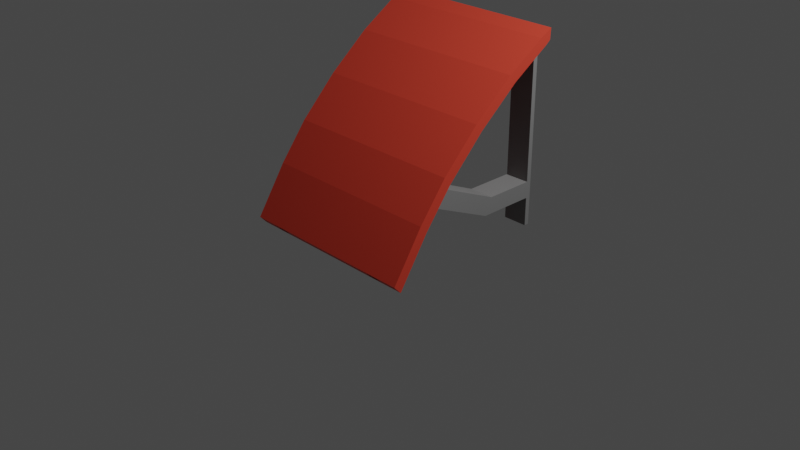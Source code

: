 # Source: markis.blend  (saved by Blender 2.80.75; exported with 4.5.12 LTS)
import bpy
from mathutils import Matrix  # noqa: F401  (used for matrix-valued properties, if any)

bpy.ops.wm.read_factory_settings(use_empty=True)
scene = bpy.context.scene
scene.name = 'Scene'

# ---- collections
col_collection = bpy.data.collections.new('Collection'); scene.collection.children.link(col_collection)

# ---- materials (node trees are filled in below, after node groups)
mat_material = bpy.data.materials.new('Material')
mat_material.alpha_threshold = 0.0
mat_material.use_transparent_shadow = False
mat_material.line_color = (0.0, 0.0, 0.0, 1.0)
mat_material_001 = bpy.data.materials.new('Material.001')
mat_material_001.use_transparent_shadow = False
mat_material_002 = bpy.data.materials.new('Material.002')
mat_material_002.use_transparent_shadow = False

# ---- material node trees
mat_material.use_nodes = True; mat_material.node_tree.nodes.clear()
_N = mat_material.node_tree.nodes; _L = mat_material.node_tree.links
n0 = _N.new('ShaderNodeOutputMaterial'); n0.name = 'Material Output'; n0.location = (300, 300)
n1 = _N.new('ShaderNodeBsdfPrincipled'); n1.name = 'Principled BSDF'; n1.location = (10, 300)
n1.distribution = 'GGX'
n1.subsurface_method = 'BURLEY'
n1.inputs[2].default_value = 0.4
n1.inputs[3].default_value = 1.45
n1.inputs[27].default_value = (0.0, 0.0, 0.0, 1.0)
n1.inputs[28].default_value = 1.0
_L.new(n1.outputs[0], n0.inputs[0])
n0.is_active_output = True
mat_material_001.use_nodes = True; mat_material_001.node_tree.nodes.clear()
_N = mat_material_001.node_tree.nodes; _L = mat_material_001.node_tree.links
n0 = _N.new('ShaderNodeOutputMaterial'); n0.name = 'Material Output'; n0.location = (300, 300)
n1 = _N.new('ShaderNodeBsdfPrincipled'); n1.name = 'Principled BSDF'; n1.location = (10, 300)
n1.distribution = 'GGX'
n1.subsurface_method = 'BURLEY'
n1.inputs[0].default_value = (0.6982, 0.06274, 0.03714, 1.0)
n1.inputs[3].default_value = 1.45
n1.inputs[13].default_value = 0.0913
n1.inputs[27].default_value = (0.0, 0.0, 0.0, 1.0)
n1.inputs[28].default_value = 1.0
_L.new(n1.outputs[0], n0.inputs[0])
n0.is_active_output = True
mat_material_002.use_nodes = True; mat_material_002.node_tree.nodes.clear()
_N = mat_material_002.node_tree.nodes; _L = mat_material_002.node_tree.links
n0 = _N.new('ShaderNodeOutputMaterial'); n0.name = 'Material Output'; n0.location = (300, 300)
n1 = _N.new('ShaderNodeBsdfPrincipled'); n1.name = 'Principled BSDF'; n1.location = (10, 300)
n1.distribution = 'GGX'
n1.subsurface_method = 'BURLEY'
n1.inputs[0].default_value = (0.2266, 0.2266, 0.2266, 1.0)
n1.inputs[3].default_value = 1.45
n1.inputs[27].default_value = (0.0, 0.0, 0.0, 1.0)
n1.inputs[28].default_value = 1.0
_L.new(n1.outputs[0], n0.inputs[0])
n0.is_active_output = True

# ---- world
world_world = bpy.data.worlds.new('World'); scene.world = world_world
world_world.use_nodes = True; world_world.node_tree.nodes.clear()
_N = world_world.node_tree.nodes; _L = world_world.node_tree.links
n0 = _N.new('ShaderNodeOutputWorld'); n0.name = 'World Output'; n0.location = (300, 300)
n1 = _N.new('ShaderNodeBackground'); n1.name = 'Background'; n1.location = (10, 300)
n1.inputs[0].default_value = (0.05088, 0.05088, 0.05088, 1.0)
_L.new(n1.outputs[0], n0.inputs[0])
n0.is_active_output = True
world_world.color = (0.05088, 0.05088, 0.05088)
world_world.use_sun_shadow = False
world_world.sun_shadow_jitter_overblur = 0.0

# ---- cameras
cam_camera = bpy.data.cameras.new('Camera')
cam_camera.clip_end = 100.0
cam_camera.ortho_scale = 7.314

# ---- lights
light_light = bpy.data.lights.new('Light', 'POINT')
light_light.transmission_factor = 0.0
light_light.energy = 1000.0
light_light.shadow_soft_size = 0.1
light_light.shadow_maximum_resolution = 0.006
light_light.use_absolute_resolution = True

# ---- meshes
me_cube = bpy.data.meshes.new('Cube')
me_cube.from_pydata([(-0.8612, 0.9938, -0.7667), (-0.8612, 0.9938, -0.5793), (0.0, -1.0, -1.0), (-0.5945, 0.9938, -0.7667), (-0.5945, 0.9938, -0.5793), (-1.0, -1.0, -1.0), (0.0, 0.8653, 0.9277), (0.0, -0.6763, -0.497), (0.0, 0.4552, 0.662), (0.0, 0.01819, 0.2979), (0.0, -0.3791, -0.1091), (-1.0, -0.6763, -0.497), (-1.0, 0.8653, 0.9277), (-1.0, -0.3791, -0.1091), (-1.0, 0.01819, 0.2979), (-1.0, 0.4552, 0.662), (-1.0, -0.9225, -1.084), (0.0, -0.9225, -1.084), (-1.0, 1.0, 1.0), (0.0, 1.0, 1.0), (0.0, 0.5327, 0.5781), (0.0, 0.9428, 0.8438), (-1.0, 0.9428, 0.8438), (-1.0, 0.5327, 0.5781), (0.0, 0.0957, 0.214), (-1.0, 0.0957, 0.214), (0.0, -0.3016, -0.1929), (-1.0, -0.3016, -0.1929), (0.0, -0.5988, -0.5809), (-1.0, -0.5988, -0.5809), (0.0, 0.9938, 0.886), (-1.0, 0.9938, 0.886), (-0.5945, 0.9428, -0.6004), (-0.5945, 0.9938, -1.084), (-0.8612, 0.9938, -1.084), (-0.8612, -1.0, -1.0), (-0.5945, -1.0, -1.0), (-0.75, -1.0, -1.0), (-0.8612, 0.9428, -0.6004), (-0.5945, 0.9428, -1.084), (-0.8612, 0.9428, -1.084), (-0.8612, -0.9225, -1.084), (-0.5945, -0.9225, -1.084), (-0.75, -0.9225, -1.084), (-0.75, 0.9428, 0.8438), (-0.5945, 0.9428, 0.8438), (-0.8612, 0.9428, 0.8438), (-0.75, 0.9938, 0.886), (-0.5945, 0.9938, 0.886), (-0.8612, 0.9938, 0.886), (-0.75, 1.0, 1.0), (-0.5945, 1.0, 1.0), (-0.8612, 1.0, 1.0), (-0.8612, 0.9428, -0.7773), (-0.5945, 0.9428, -0.7773), (-0.5945, 0.4173, -0.6004), (-0.5945, 0.3387, -0.7773), (-0.8612, 0.4173, -0.6004), (-0.8612, 0.3387, -0.7773), (-0.5945, -0.4199, -0.228), (-0.5945, -0.4985, -0.4048), (-0.8612, -0.4199, -0.228), (-0.8612, -0.4985, -0.4048)], [], [(21, 30, 19, 6), (15, 23, 25, 14), (49, 1, 38, 46), (37, 43, 17, 2), (9, 24, 20, 8), (13, 27, 29, 11), (7, 28, 26, 10), (46, 38, 32, 45), (50, 19, 30, 47), (2, 17, 28, 7), (10, 26, 24, 9), (8, 20, 21, 6), (11, 29, 16, 5), (14, 25, 27, 13), (12, 18, 31, 22), (12, 22, 23, 15), (48, 45, 32, 4), (4, 3, 0, 1), (1, 0, 53, 38), (53, 58, 57, 38), (3, 54, 39, 33), (3, 33, 34, 0), (0, 34, 40, 53), (53, 40, 39, 54), (45, 48, 47, 44), (35, 36, 37, 2, 7, 11, 5), (10, 13, 11, 7), (9, 14, 13, 10), (8, 15, 14, 9), (15, 8, 6, 12), (18, 52, 49, 31), (52, 51, 48, 49), (51, 50, 47, 48), (28, 29, 27, 26), (26, 27, 25, 24), (24, 25, 23, 20), (20, 23, 22, 46, 45, 44, 21), (43, 42, 41, 16, 29, 28, 17), (5, 16, 41, 35), (35, 41, 42, 36), (36, 42, 43, 37), (22, 31, 49, 46), (40, 34, 33, 39), (48, 4, 1, 49), (50, 51, 52, 18, 12, 6, 19), (4, 32, 54, 3), (56, 60, 62, 58), (38, 57, 55, 32), (32, 55, 56, 54), (54, 56, 58, 53), (61, 62, 60, 59), (58, 62, 61, 57), (57, 61, 59, 55), (55, 59, 60, 56), (21, 44, 47, 30)])
me_cube.polygons.foreach_set('material_index', [0, 1, 2, 1, 0, 1, 0, 2, 1, 0, 0, 0, 1, 1, 1, 1, 2, 2, 2, 2, 2, 2, 2, 2, 1, 1, 1, 1, 1, 1, 1, 1, 1, 1, 1, 1, 1, 1, 1, 1, 1, 1, 0, 2, 1, 2, 2, 2, 2, 2, 2, 2, 2, 2, 1])
_uv = me_cube.uv_layers.new(name='UVMap')
_uv.uv.foreach_set('vector', [0.375, 0.5309, 0.375, 0.5309, 0.375, 0.5309, 0.375, 0.5309, 0.0, 0.0, 0.0, 0.0, 0.0, 0.0, 0.0, 0.0, 0.09375, 0.007724, 0.09375, 0.007724, 0.5625, 0.0309, 0.5625, 0.0309, 0.5625, 1.0, 0.5625, 1.0, 0.625, 1.0, 0.625, 1.0, 0.3446, 0.7119, 0.3446, 0.7119, 0.3684, 0.6236, 0.3684, 0.6236, 0.0, 0.0, 0.0, 0.0, 0.0, 0.0, 0.0, 0.0, 0.2139, 0.75, 0.2139, 0.75, 0.2814, 0.7425, 0.2814, 0.7425, 0.5625, 0.0309, 0.5625, 0.0309, 0.5, 0.0309, 0.5, 0.0309, 0.2812, 0.3982, 0.375, 0.5309, 0.375, 0.0309, 0.2812, 0.02317, 0.125, 0.75, 0.125, 0.75, 0.2139, 0.75, 0.2139, 0.75, 0.2814, 0.7425, 0.2814, 0.7425, 0.3446, 0.7119, 0.3446, 0.7119, 0.3684, 0.6236, 0.3684, 0.6236, 0.375, 0.5309, 0.375, 0.5309, 0.0, 0.0, 0.0, 0.0, 0.0, 0.0, 0.0, 0.0, 0.0, 0.0, 0.0, 0.0, 0.0, 0.0, 0.0, 0.0, 0.0, 0.0, 0.0, 0.0, 0.0, 0.0, 0.0, 0.0, 0.0, 0.0, 0.0, 0.0, 0.0, 0.0, 0.0, 0.0, 0.1875, 0.01545, 0.5, 0.0309, 0.5, 0.0309, 0.1875, 0.01545, 0.1875, 0.01545, 0.1875, 0.01545, 0.09375, 0.007724, 0.09375, 0.007724, 0.09375, 0.007724, 0.09375, 0.007724, 0.5625, 0.0309, 0.5625, 0.0309, 0.5625, 0.0309, 0.5625, 0.0309, 0.5625, 0.0309, 0.5625, 0.0309, 0.1875, 0.01545, 0.5, 0.0309, 0.5, 0.0309, 0.1875, 0.01545, 0.1875, 0.01545, 0.1875, 0.01545, 0.09375, 0.007724, 0.09375, 0.007724, 0.09375, 0.007724, 0.09375, 0.007724, 0.5625, 0.0309, 0.5625, 0.0309, 0.5625, 0.0309, 0.5625, 0.0309, 0.5, 0.0309, 0.5, 0.0309, 0.5, 0.0309, 0.1875, 0.01545, 0.2812, 0.02317, 0.4375, 0.0309, 0.0, 0.0, 0.0, 0.0, 0.0, 0.0, 0.0, 0.0, 0.0, 0.0, 0.0, 0.0, 0.0, 0.0, 0.0, 0.0, 0.0, 0.0, 0.0, 0.0, 0.0, 0.0, 0.0, 0.0, 0.0, 0.0, 0.0, 0.0, 0.0, 0.0, 0.0, 0.0, 0.0, 0.0, 0.0, 0.0, 0.0, 0.0, 0.0, 0.0, 0.0, 0.0, 0.0, 0.0, 0.0, 0.0, 0.0, 0.0, 0.09375, 0.1327, 0.09375, 0.007724, 0.0, 0.0, 0.09375, 0.1327, 0.1875, 0.2654, 0.1875, 0.01545, 0.09375, 0.007724, 0.1875, 0.2654, 0.2812, 0.3982, 0.2812, 0.02317, 0.1875, 0.01545, 0.4639, 0.25, 0.4639, 0.5, 0.5363, 0.5, 0.5363, 0.25, 0.5363, 0.25, 0.5363, 0.5, 0.625, 0.5, 0.625, 0.25, 0.375, 0.25, 0.625, 0.25, 0.625, 0.1293, 0.375, 0.1293, 0.375, 0.1293, 0.625, 0.1293, 0.625, 0.0309, 0.5625, 0.0309, 0.5, 0.0309, 0.4375, 0.0309, 0.375, 0.0309, 0.375, 0.3125, 0.375, 0.375, 0.375, 0.4375, 0.375, 0.5, 0.4639, 0.5, 0.4639, 0.25, 0.375, 0.25, 0.375, 1.0, 0.375, 1.0, 0.4375, 1.0, 0.4375, 1.0, 0.4375, 1.0, 0.4375, 1.0, 0.5, 1.0, 0.5, 1.0, 0.5, 1.0, 0.5, 1.0, 0.5625, 1.0, 0.5625, 1.0, 0.0, 0.0, 0.0, 0.0, 0.09375, 0.007724, 0.5625, 0.0309, 0.5625, 0.0309, 0.5625, 0.0309, 0.5, 0.0309, 0.5, 0.0309, 0.1875, 0.01545, 0.1875, 0.01545, 0.09375, 0.007724, 0.09375, 0.007724, 0.0, 0.0, 0.0, 0.0, 0.0, 0.0, 0.0, 0.0, 0.0, 0.0, 0.0, 0.0, 0.0, 0.0, 0.1875, 0.01545, 0.5, 0.0309, 0.5, 0.0309, 0.1875, 0.01545, 0.5, 0.0309, 0.5, 0.0309, 0.5625, 0.0309, 0.5625, 0.0309, 0.5625, 0.0309, 0.5625, 0.0309, 0.5, 0.0309, 0.5, 0.0309, 0.5, 0.0309, 0.5, 0.0309, 0.5, 0.0309, 0.5, 0.0309, 0.5, 0.0309, 0.5, 0.0309, 0.5625, 0.0309, 0.5625, 0.0309, 0.5625, 0.0309, 0.5625, 0.0309, 0.5, 0.0309, 0.5, 0.0309, 0.5625, 0.0309, 0.5625, 0.0309, 0.5625, 0.0309, 0.5625, 0.0309, 0.5625, 0.0309, 0.5625, 0.0309, 0.5, 0.0309, 0.5, 0.0309, 0.5, 0.0309, 0.5, 0.0309, 0.5, 0.0309, 0.5, 0.0309, 0.375, 0.0309, 0.4375, 0.0309, 0.2812, 0.02317, 0.375, 0.0309])
me_cube.materials.append(mat_material)
me_cube.materials.append(mat_material_001)
me_cube.materials.append(mat_material_002)
me_cube.use_remesh_preserve_volume = False
me_cube.use_remesh_preserve_attributes = False
me_cube.use_mirror_vertex_groups = False
me_cube.update()

# ---- objects
ob_cube = bpy.data.objects.new('Cube', me_cube)
ob_light = bpy.data.objects.new('Light', light_light)
ob_camera = bpy.data.objects.new('Camera', cam_camera)

# ---- transforms, parenting, visibility, modifiers, constraints
ob_cube.location = (0.0, 0.0, 1.0)
ob_cube.lock_rotations_4d = False
ob_cube.empty_display_type = 'ARROWS'
ob_cube.lineart.crease_threshold = 0.0
_m = ob_cube.modifiers.new('Mirror', 'MIRROR')
ob_light.location = (4.076, 1.005, 5.904)
ob_light.rotation_euler = (0.6503, 0.05522, 1.866)
ob_light.lock_rotations_4d = False
ob_light.empty_display_type = 'ARROWS'
ob_light.color = (0.0, 0.0, 0.0, 0.0)
ob_light.lineart.crease_threshold = 0.0
ob_camera.location = (7.359, -6.926, 4.958)
ob_camera.rotation_euler = (1.109, 0.0, 0.8149)
ob_camera.lock_rotations_4d = False
ob_camera.empty_display_type = 'ARROWS'
ob_camera.color = (0.0, 0.0, 0.0, 0.0)
ob_camera.display_type = 'WIRE'
ob_camera.lineart.crease_threshold = 0.0

# ---- collection membership
col_collection.objects.link(ob_cube)
col_collection.objects.link(ob_light)
col_collection.objects.link(ob_camera)

# ---- scene / render settings (as saved in the file)
scene.camera = ob_camera
scene.frame_start = 1; scene.frame_end = 250; scene.frame_set(1)
scene.render.engine = 'BLENDER_EEVEE_NEXT'
scene.cycles.use_denoising = False
scene.cycles.samples = 128
scene.cycles.sampling_pattern = 'TABULATED_SOBOL'
scene.cycles.use_adaptive_sampling = False
scene.cycles.use_light_tree = False
scene.view_settings.view_transform = 'Filmic'
bpy.context.view_layer.update()
